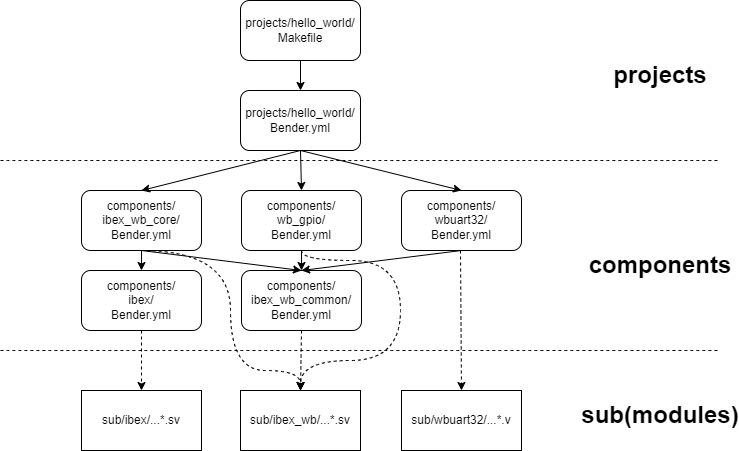

The diagram above was exported from draw.io. Its source (the exported page's mxGraphModel, read from the mxfile embedded in the PNG):
<mxGraphModel dx="1038" dy="641" grid="1" gridSize="10" guides="1" tooltips="1" connect="1" arrows="1" fold="1" page="1" pageScale="1" pageWidth="850" pageHeight="1100" math="0" shadow="0">
  <root>
    <mxCell id="0" />
    <mxCell id="1" parent="0" />
    <mxCell id="2" value="projects/hello_world/&lt;br&gt;Bender.yml" style="rounded=1;whiteSpace=wrap;html=1;" vertex="1" parent="1">
      <mxGeometry x="280" y="140" width="120" height="60" as="geometry" />
    </mxCell>
    <mxCell id="3" value="projects/hello_world/&lt;br&gt;Makefile" style="rounded=1;whiteSpace=wrap;html=1;" vertex="1" parent="1">
      <mxGeometry x="280" y="50" width="120" height="60" as="geometry" />
    </mxCell>
    <mxCell id="4" value="" style="endArrow=classic;html=1;rounded=0;exitX=0.5;exitY=1;exitDx=0;exitDy=0;" edge="1" source="3" target="2" parent="1">
      <mxGeometry width="50" height="50" relative="1" as="geometry">
        <mxPoint x="360" y="330" as="sourcePoint" />
        <mxPoint x="410" y="280" as="targetPoint" />
      </mxGeometry>
    </mxCell>
    <mxCell id="5" value="components/&lt;br&gt;ibex_wb_core/&lt;br&gt;Bender.yml" style="rounded=1;whiteSpace=wrap;html=1;" vertex="1" parent="1">
      <mxGeometry x="121" y="240" width="120" height="60" as="geometry" />
    </mxCell>
    <mxCell id="6" value="components/&lt;br&gt;wb_gpio/&lt;br&gt;Bender.yml" style="rounded=1;whiteSpace=wrap;html=1;" vertex="1" parent="1">
      <mxGeometry x="281" y="240" width="120" height="60" as="geometry" />
    </mxCell>
    <mxCell id="7" value="components/&lt;br&gt;wbuart32/&lt;br&gt;Bender.yml" style="rounded=1;whiteSpace=wrap;html=1;" vertex="1" parent="1">
      <mxGeometry x="441" y="240" width="120" height="60" as="geometry" />
    </mxCell>
    <mxCell id="8" style="edgeStyle=orthogonalEdgeStyle;rounded=0;orthogonalLoop=1;jettySize=auto;html=1;dashed=1;targetPerimeterSpacing=14;strokeWidth=1;exitX=0.5;exitY=1;exitDx=0;exitDy=0;entryX=0.5;entryY=0;entryDx=0;entryDy=0;curved=1;" edge="1" source="6" target="19" parent="1">
      <mxGeometry relative="1" as="geometry">
        <mxPoint x="370" y="420" as="targetPoint" />
        <Array as="points">
          <mxPoint x="341" y="310" />
          <mxPoint x="440" y="310" />
          <mxPoint x="440" y="410" />
          <mxPoint x="340" y="410" />
        </Array>
      </mxGeometry>
    </mxCell>
    <mxCell id="9" value="components/&lt;br&gt;ibex/&lt;br&gt;Bender.yml" style="rounded=1;whiteSpace=wrap;html=1;" vertex="1" parent="1">
      <mxGeometry x="121" y="320" width="120" height="60" as="geometry" />
    </mxCell>
    <mxCell id="10" value="components/&lt;br&gt;ibex_wb_common/&lt;br&gt;Bender.yml" style="rounded=1;whiteSpace=wrap;html=1;" vertex="1" parent="1">
      <mxGeometry x="281" y="320" width="120" height="60" as="geometry" />
    </mxCell>
    <mxCell id="11" value="" style="endArrow=classic;html=1;rounded=0;exitX=0.5;exitY=1;exitDx=0;exitDy=0;entryX=0.5;entryY=0;entryDx=0;entryDy=0;" edge="1" source="2" target="6" parent="1">
      <mxGeometry width="50" height="50" relative="1" as="geometry">
        <mxPoint x="430" y="230" as="sourcePoint" />
        <mxPoint x="480" y="180" as="targetPoint" />
      </mxGeometry>
    </mxCell>
    <mxCell id="12" value="" style="endArrow=classic;html=1;rounded=0;exitX=0.5;exitY=1;exitDx=0;exitDy=0;entryX=0.5;entryY=0;entryDx=0;entryDy=0;" edge="1" source="2" target="7" parent="1">
      <mxGeometry width="50" height="50" relative="1" as="geometry">
        <mxPoint x="350" y="210" as="sourcePoint" />
        <mxPoint x="351" y="250" as="targetPoint" />
      </mxGeometry>
    </mxCell>
    <mxCell id="13" value="" style="endArrow=classic;html=1;rounded=0;exitX=0.5;exitY=1;exitDx=0;exitDy=0;entryX=0.5;entryY=0;entryDx=0;entryDy=0;" edge="1" source="2" target="5" parent="1">
      <mxGeometry width="50" height="50" relative="1" as="geometry">
        <mxPoint x="350" y="210" as="sourcePoint" />
        <mxPoint x="511" y="250" as="targetPoint" />
      </mxGeometry>
    </mxCell>
    <mxCell id="14" value="" style="endArrow=classic;html=1;rounded=0;exitX=0.5;exitY=1;exitDx=0;exitDy=0;" edge="1" source="5" target="9" parent="1">
      <mxGeometry width="50" height="50" relative="1" as="geometry">
        <mxPoint x="150" y="490" as="sourcePoint" />
        <mxPoint x="200" y="440" as="targetPoint" />
      </mxGeometry>
    </mxCell>
    <mxCell id="15" value="" style="endArrow=classic;html=1;rounded=0;exitX=0.5;exitY=1;exitDx=0;exitDy=0;entryX=0.5;entryY=0;entryDx=0;entryDy=0;" edge="1" source="5" target="10" parent="1">
      <mxGeometry width="50" height="50" relative="1" as="geometry">
        <mxPoint x="360" y="220" as="sourcePoint" />
        <mxPoint x="521" y="260" as="targetPoint" />
      </mxGeometry>
    </mxCell>
    <mxCell id="16" value="" style="endArrow=classic;html=1;rounded=0;exitX=0.5;exitY=1;exitDx=0;exitDy=0;entryX=0.5;entryY=0;entryDx=0;entryDy=0;" edge="1" source="6" target="10" parent="1">
      <mxGeometry width="50" height="50" relative="1" as="geometry">
        <mxPoint x="370" y="230" as="sourcePoint" />
        <mxPoint x="531" y="270" as="targetPoint" />
      </mxGeometry>
    </mxCell>
    <mxCell id="17" value="" style="endArrow=classic;html=1;rounded=0;exitX=0.5;exitY=1;exitDx=0;exitDy=0;entryX=0.5;entryY=0;entryDx=0;entryDy=0;" edge="1" source="7" target="10" parent="1">
      <mxGeometry width="50" height="50" relative="1" as="geometry">
        <mxPoint x="380" y="240" as="sourcePoint" />
        <mxPoint x="541" y="280" as="targetPoint" />
      </mxGeometry>
    </mxCell>
    <mxCell id="18" value="sub/ibex/...*.sv" style="rounded=0;whiteSpace=wrap;html=1;" vertex="1" parent="1">
      <mxGeometry x="121" y="440" width="120" height="60" as="geometry" />
    </mxCell>
    <mxCell id="19" value="sub/ibex_wb/...*.sv" style="rounded=0;whiteSpace=wrap;html=1;" vertex="1" parent="1">
      <mxGeometry x="280" y="440" width="120" height="60" as="geometry" />
    </mxCell>
    <mxCell id="20" value="sub/wbuart32/...*.v" style="rounded=0;whiteSpace=wrap;html=1;" vertex="1" parent="1">
      <mxGeometry x="441" y="440" width="120" height="60" as="geometry" />
    </mxCell>
    <mxCell id="21" value="" style="endArrow=classic;html=1;rounded=0;targetPerimeterSpacing=14;strokeWidth=1;entryX=0.5;entryY=0;entryDx=0;entryDy=0;dashed=1;" edge="1" target="20" parent="1">
      <mxGeometry width="50" height="50" relative="1" as="geometry">
        <mxPoint x="500" y="300" as="sourcePoint" />
        <mxPoint x="570" y="380" as="targetPoint" />
      </mxGeometry>
    </mxCell>
    <mxCell id="22" value="" style="endArrow=classic;html=1;rounded=0;targetPerimeterSpacing=14;strokeWidth=1;entryX=0.5;entryY=0;entryDx=0;entryDy=0;dashed=1;exitX=0.5;exitY=1;exitDx=0;exitDy=0;" edge="1" source="10" target="19" parent="1">
      <mxGeometry width="50" height="50" relative="1" as="geometry">
        <mxPoint x="510" y="310" as="sourcePoint" />
        <mxPoint x="511" y="450" as="targetPoint" />
      </mxGeometry>
    </mxCell>
    <mxCell id="23" value="" style="endArrow=classic;html=1;rounded=0;targetPerimeterSpacing=14;strokeWidth=1;entryX=0.5;entryY=0;entryDx=0;entryDy=0;dashed=1;exitX=0.5;exitY=1;exitDx=0;exitDy=0;" edge="1" source="9" target="18" parent="1">
      <mxGeometry width="50" height="50" relative="1" as="geometry">
        <mxPoint x="351" y="390" as="sourcePoint" />
        <mxPoint x="350" y="450" as="targetPoint" />
      </mxGeometry>
    </mxCell>
    <mxCell id="24" value="" style="endArrow=classic;html=1;rounded=0;targetPerimeterSpacing=14;strokeWidth=1;dashed=1;edgeStyle=orthogonalEdgeStyle;curved=1;" edge="1" parent="1">
      <mxGeometry width="50" height="50" relative="1" as="geometry">
        <mxPoint x="180" y="300" as="sourcePoint" />
        <mxPoint x="340" y="440" as="targetPoint" />
        <Array as="points">
          <mxPoint x="270" y="300" />
          <mxPoint x="270" y="420" />
          <mxPoint x="340" y="420" />
        </Array>
      </mxGeometry>
    </mxCell>
    <mxCell id="25" value="" style="endArrow=none;dashed=1;html=1;rounded=0;targetPerimeterSpacing=14;strokeWidth=1;curved=1;" edge="1" parent="1">
      <mxGeometry width="50" height="50" relative="1" as="geometry">
        <mxPoint x="40" y="210" as="sourcePoint" />
        <mxPoint x="760" y="210" as="targetPoint" />
      </mxGeometry>
    </mxCell>
    <mxCell id="26" value="" style="endArrow=none;dashed=1;html=1;rounded=0;targetPerimeterSpacing=14;strokeWidth=1;curved=1;" edge="1" parent="1">
      <mxGeometry width="50" height="50" relative="1" as="geometry">
        <mxPoint x="40" y="400" as="sourcePoint" />
        <mxPoint x="760" y="400" as="targetPoint" />
      </mxGeometry>
    </mxCell>
    <mxCell id="27" value="projects" style="text;html=1;strokeColor=none;fillColor=none;align=center;verticalAlign=middle;whiteSpace=wrap;rounded=0;fontStyle=1;fontSize=24;" vertex="1" parent="1">
      <mxGeometry x="670" y="110" width="60" height="30" as="geometry" />
    </mxCell>
    <mxCell id="28" value="components" style="text;html=1;strokeColor=none;fillColor=none;align=center;verticalAlign=middle;whiteSpace=wrap;rounded=0;fontStyle=1;fontSize=24;" vertex="1" parent="1">
      <mxGeometry x="670" y="300" width="60" height="30" as="geometry" />
    </mxCell>
    <mxCell id="29" value="sub(modules)" style="text;html=1;strokeColor=none;fillColor=none;align=center;verticalAlign=middle;whiteSpace=wrap;rounded=0;fontStyle=1;fontSize=24;" vertex="1" parent="1">
      <mxGeometry x="670" y="450" width="60" height="30" as="geometry" />
    </mxCell>
  </root>
</mxGraphModel>